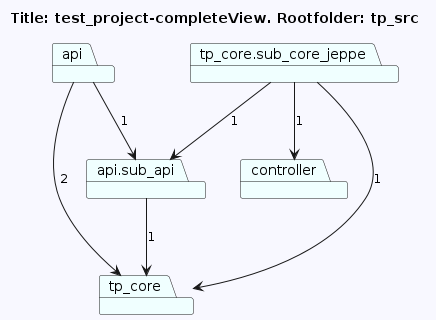

The diagram above was rendered by PlantUML. Its source (embedded in the PNG):
@startuml
skinparam backgroundColor GhostWhite
title **Title**: test_project-completeView. **Rootfolder**: tp_src
package "api"#Azure
package "controller"#Azure
package "tp_core"#Azure
package "api.sub_api"#Azure
package "tp_core.sub_core_jeppe"#Azure
"api"-->"tp_core": 2
"api"-->"api.sub_api": 1
"api.sub_api"-->"tp_core": 1
"tp_core.sub_core_jeppe"-->"controller": 1
"tp_core.sub_core_jeppe"-->"api.sub_api": 1
"tp_core.sub_core_jeppe"-->"tp_core": 1
@enduml